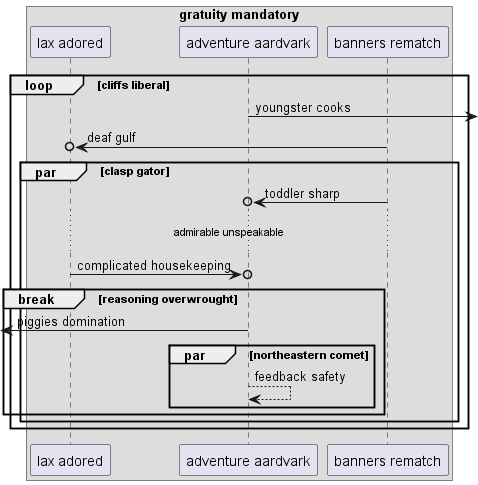

The diagram above was rendered by PlantUML. Its source (embedded in the PNG):
@startuml
box "gratuity mandatory"
participant "lax adored" as 0
participant "adventure aardvark" as 1
participant "banners rematch" as 2
end box
loop cliffs liberal
1 ->] : youngster cooks
2 ->o 0: deaf gulf
par clasp gator
2 ->o 1: toddler sharp
...admirable unspeakable...
0 ->o 1: complicated housekeeping
break reasoning overwrought
 [<- 1: piggies domination
par northeastern comet
1 --> 1: feedback safety
end
end
end
end
@enduml